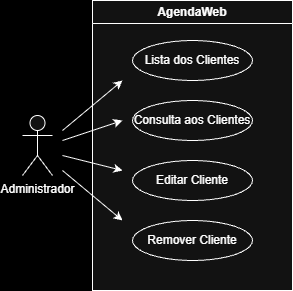

The diagram above was exported from draw.io. Its source (the exported page's mxGraphModel, read from the mxfile embedded in the PNG):
<mxGraphModel dx="4713" dy="2617" grid="1" gridSize="10" guides="1" tooltips="1" connect="1" arrows="1" fold="1" page="1" pageScale="1" pageWidth="827" pageHeight="1169" background="light-dark(#FFFFFF,#000000)" math="0" shadow="0">
  <root>
    <mxCell id="0" />
    <mxCell id="1" parent="0" />
    <mxCell id="2" parent="1" style="shape=umlActor;verticalLabelPosition=bottom;verticalAlign=top;html=1;outlineConnect=0;" value="Administrador" vertex="1">
      <mxGeometry height="60" width="30" x="1280" y="505" as="geometry" />
    </mxCell>
    <mxCell id="3" parent="1" style="swimlane;whiteSpace=wrap;html=1;swimlaneFillColor=default;" value="AgendaWeb" vertex="1">
      <mxGeometry height="290" width="200" x="1350" y="390" as="geometry" />
    </mxCell>
    <mxCell id="4" parent="3" style="ellipse;whiteSpace=wrap;html=1;" value="Lista dos Clientes" vertex="1">
      <mxGeometry height="40" width="120" x="40" y="40" as="geometry" />
    </mxCell>
    <mxCell id="5" parent="3" style="ellipse;whiteSpace=wrap;html=1;" value="Consulta aos Clientes" vertex="1">
      <mxGeometry height="40" width="120" x="40" y="100" as="geometry" />
    </mxCell>
    <mxCell id="6" parent="3" style="ellipse;whiteSpace=wrap;html=1;" value="Editar Cliente" vertex="1">
      <mxGeometry height="40" width="120" x="40" y="160" as="geometry" />
    </mxCell>
    <mxCell id="7" parent="3" style="ellipse;whiteSpace=wrap;html=1;" value="Remover Cliente" vertex="1">
      <mxGeometry height="40" width="120" x="40" y="220" as="geometry" />
    </mxCell>
    <mxCell id="8" edge="1" parent="3" style="endArrow=classic;html=1;rounded=0;" value="">
      <mxGeometry height="50" relative="1" width="50" as="geometry">
        <mxPoint x="-30" y="130" as="sourcePoint" />
        <mxPoint x="30" y="80" as="targetPoint" />
      </mxGeometry>
    </mxCell>
    <mxCell id="9" edge="1" parent="3" style="endArrow=classic;html=1;rounded=0;" value="">
      <mxGeometry height="50" relative="1" width="50" as="geometry">
        <mxPoint x="-30" y="155" as="sourcePoint" />
        <mxPoint x="30" y="170" as="targetPoint" />
      </mxGeometry>
    </mxCell>
    <mxCell id="10" edge="1" parent="1" style="endArrow=classic;html=1;rounded=0;" value="">
      <mxGeometry height="50" relative="1" width="50" as="geometry">
        <mxPoint x="1320" y="560" as="sourcePoint" />
        <mxPoint x="1380" y="610" as="targetPoint" />
      </mxGeometry>
    </mxCell>
    <mxCell id="11" edge="1" parent="1" style="endArrow=classic;html=1;rounded=0;" value="">
      <mxGeometry height="50" relative="1" width="50" as="geometry">
        <mxPoint x="1320" y="530" as="sourcePoint" />
        <mxPoint x="1380" y="510" as="targetPoint" />
      </mxGeometry>
    </mxCell>
  </root>
</mxGraphModel>